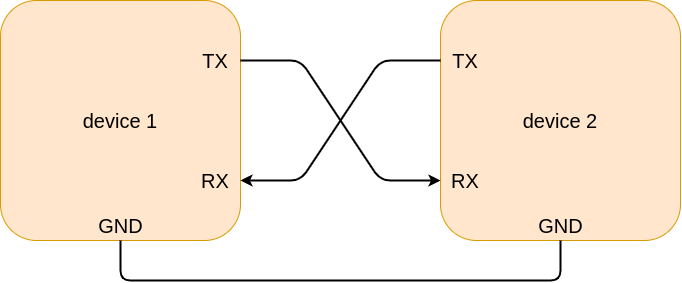

The diagram above was exported from draw.io. Its source (the exported page's mxGraphModel, read from the mxfile embedded in the PNG):
<mxGraphModel dx="770" dy="644" grid="1" gridSize="10" guides="1" tooltips="1" connect="1" arrows="1" fold="1" page="1" pageScale="1" pageWidth="850" pageHeight="1100" math="0" shadow="0">
  <root>
    <mxCell id="0" />
    <mxCell id="1" parent="0" />
    <mxCell id="2" value="" style="rounded=1;whiteSpace=wrap;html=1;fillColor=#ffe6cc;strokeColor=#d79b00;" vertex="1" parent="1">
      <mxGeometry x="120" y="360" width="240" height="240" as="geometry" />
    </mxCell>
    <mxCell id="3" value="" style="rounded=1;whiteSpace=wrap;html=1;fillColor=#ffe6cc;strokeColor=#d79b00;" vertex="1" parent="1">
      <mxGeometry x="560" y="360" width="240" height="240" as="geometry" />
    </mxCell>
    <mxCell id="4" value="" style="endArrow=classic;html=1;entryX=0;entryY=0.75;entryDx=0;entryDy=0;exitX=1;exitY=0.25;exitDx=0;exitDy=0;strokeWidth=2;" edge="1" parent="1" source="2" target="3">
      <mxGeometry width="50" height="50" relative="1" as="geometry">
        <mxPoint x="230" y="450" as="sourcePoint" />
        <mxPoint x="280" y="400" as="targetPoint" />
        <Array as="points">
          <mxPoint x="420" y="420" />
          <mxPoint x="500" y="540" />
        </Array>
      </mxGeometry>
    </mxCell>
    <mxCell id="5" value="" style="endArrow=classic;html=1;entryX=1;entryY=0.75;entryDx=0;entryDy=0;exitX=0;exitY=0.25;exitDx=0;exitDy=0;strokeWidth=2;" edge="1" parent="1" source="3" target="2">
      <mxGeometry width="50" height="50" relative="1" as="geometry">
        <mxPoint x="230" y="450" as="sourcePoint" />
        <mxPoint x="280" y="400" as="targetPoint" />
        <Array as="points">
          <mxPoint x="500" y="420" />
          <mxPoint x="420" y="540" />
        </Array>
      </mxGeometry>
    </mxCell>
    <mxCell id="6" value="TX" style="text;html=1;strokeColor=none;fillColor=none;align=center;verticalAlign=middle;whiteSpace=wrap;rounded=0;fontSize=20;" vertex="1" parent="1">
      <mxGeometry x="310" y="410" width="50" height="20" as="geometry" />
    </mxCell>
    <mxCell id="9" value="RX" style="text;html=1;strokeColor=none;fillColor=none;align=center;verticalAlign=middle;whiteSpace=wrap;rounded=0;fontSize=20;" vertex="1" parent="1">
      <mxGeometry x="310" y="530" width="50" height="20" as="geometry" />
    </mxCell>
    <mxCell id="19" value="device 1" style="text;html=1;strokeColor=none;fillColor=none;align=center;verticalAlign=middle;whiteSpace=wrap;rounded=0;fontSize=20;" vertex="1" parent="1">
      <mxGeometry x="195" y="465" width="90" height="30" as="geometry" />
    </mxCell>
    <mxCell id="22" value="TX" style="text;html=1;strokeColor=none;fillColor=none;align=center;verticalAlign=middle;whiteSpace=wrap;rounded=0;fontSize=20;" vertex="1" parent="1">
      <mxGeometry x="560" y="410" width="50" height="20" as="geometry" />
    </mxCell>
    <mxCell id="23" value="RX" style="text;html=1;strokeColor=none;fillColor=none;align=center;verticalAlign=middle;whiteSpace=wrap;rounded=0;fontSize=20;" vertex="1" parent="1">
      <mxGeometry x="560" y="530" width="50" height="20" as="geometry" />
    </mxCell>
    <mxCell id="24" value="device 2" style="text;html=1;strokeColor=none;fillColor=none;align=center;verticalAlign=middle;whiteSpace=wrap;rounded=0;fontSize=20;" vertex="1" parent="1">
      <mxGeometry x="635" y="465" width="90" height="30" as="geometry" />
    </mxCell>
    <mxCell id="28" value="GND" style="text;html=1;strokeColor=none;fillColor=none;align=center;verticalAlign=middle;whiteSpace=wrap;rounded=0;fontSize=20;" vertex="1" parent="1">
      <mxGeometry x="207.5" y="570" width="65" height="30" as="geometry" />
    </mxCell>
    <mxCell id="29" value="GND" style="text;html=1;strokeColor=none;fillColor=none;align=center;verticalAlign=middle;whiteSpace=wrap;rounded=0;fontSize=20;" vertex="1" parent="1">
      <mxGeometry x="647.5" y="570" width="65" height="30" as="geometry" />
    </mxCell>
    <mxCell id="30" value="" style="endArrow=none;html=1;strokeWidth=2;fontSize=20;entryX=0.5;entryY=1;entryDx=0;entryDy=0;exitX=0.5;exitY=1;exitDx=0;exitDy=0;" edge="1" parent="1" source="28" target="3">
      <mxGeometry width="50" height="50" relative="1" as="geometry">
        <mxPoint x="440" y="580" as="sourcePoint" />
        <mxPoint x="490" y="530" as="targetPoint" />
        <Array as="points">
          <mxPoint x="240" y="640" />
          <mxPoint x="680" y="640" />
        </Array>
      </mxGeometry>
    </mxCell>
  </root>
</mxGraphModel>